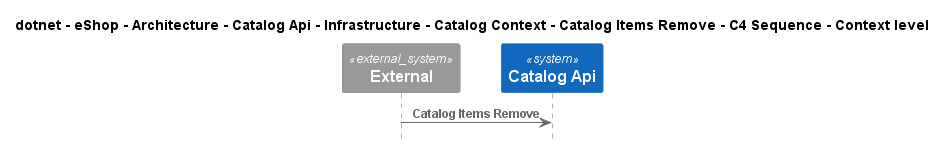

The diagram above was rendered by PlantUML. Its source (embedded in the PNG):
@startuml
!include ..\..\..\..\..\..\..\..\..\..\..\.c4s\C4_Sequence.puml

title dotnet - eShop - Architecture - Catalog Api - Infrastructure - Catalog Context - Catalog Items Remove - C4 Sequence - Context level

System_Ext(C4InterFlow.SoftwareSystems.ExternalSystem, "External", "")
System(dotnet.eShop.Architecture.SoftwareSystems.CatalogApi, "Catalog Api", "")

Rel(C4InterFlow.SoftwareSystems.ExternalSystem, dotnet.eShop.Architecture.SoftwareSystems.CatalogApi, "Catalog Items Remove")


@enduml